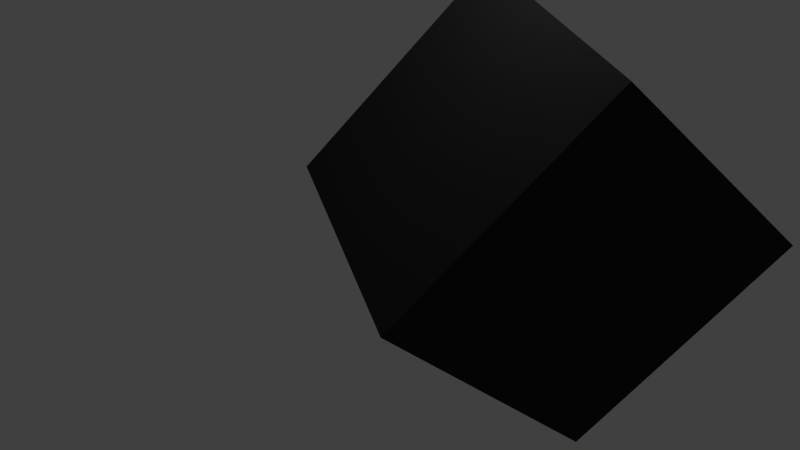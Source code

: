# Source: cubonocolorblend.blend  (saved by Blender 2.73.0; exported with 4.5.12 LTS)
import bpy
from mathutils import Matrix  # noqa: F401  (used for matrix-valued properties, if any)

bpy.ops.wm.read_factory_settings(use_empty=True)
scene = bpy.context.scene
scene.name = 'Scene'

# ---- collections
col_collection_1 = bpy.data.collections.new('Collection 1'); scene.collection.children.link(col_collection_1)

# ---- materials (node trees are filled in below, after node groups)
mat_material = bpy.data.materials.new('Material')
mat_material.alpha_threshold = 0.0
mat_material.use_transparent_shadow = False
mat_material.preview_render_type = 'CUBE'
mat_material.diffuse_color = (0.02487, 0.02501, 0.02721, 1.0)
mat_material.roughness = 0.9
mat_material.line_color = (0.0, 0.0, 0.0, 1.0)

# ---- material node trees

# ---- world
world_world = bpy.data.worlds.new('World'); scene.world = world_world
world_world.color = (0.05088, 0.05088, 0.05088)
world_world.use_sun_shadow = False
world_world.sun_shadow_jitter_overblur = 0.0
world_world.cycles.sampling_method = 'MANUAL'
world_world.cycles.sample_map_resolution = 256

# ---- cameras
cam_camera = bpy.data.cameras.new('Camera')
cam_camera.clip_end = 100.0
cam_camera.lens = 35.0
cam_camera.sensor_width = 32.0
cam_camera.sensor_height = 18.0
cam_camera.ortho_scale = 7.314
cam_camera.dof.focus_distance = 0.0
cam_camera.dof.aperture_fstop = 128.0

# ---- lights
light_lamp = bpy.data.lights.new('Lamp', 'POINT')
light_lamp.transmission_factor = 0.0
light_lamp.cutoff_distance = 30.0
light_lamp.energy = 100.0
light_lamp.shadow_buffer_clip_start = 1.001
light_lamp.shadow_soft_size = 0.1
light_lamp.shadow_maximum_resolution = 0.006
light_lamp.use_absolute_resolution = True
light_lamp.cycles.use_multiple_importance_sampling = False

# ---- meshes
me_cube = bpy.data.meshes.new('Cube')
me_cube.from_pydata([(1.0, 1.0, -1.0), (1.0, -1.0, -1.0), (-1.0, -1.0, -1.0), (-1.0, 1.0, -1.0), (1.0, 1.0, 1.0), (1.0, -1.0, 1.0), (-1.0, -1.0, 1.0), (-1.0, 1.0, 1.0)], [], [(0, 1, 2, 3), (4, 7, 6, 5), (0, 4, 5, 1), (1, 5, 6, 2), (2, 6, 7, 3), (4, 0, 3, 7)])
me_cube.materials.append(mat_material)
me_cube.use_remesh_preserve_volume = False
me_cube.use_remesh_preserve_attributes = False
me_cube.use_mirror_vertex_groups = False
me_cube.update()

# ---- objects
ob_cube = bpy.data.objects.new('Cube', me_cube)
ob_lamp = bpy.data.objects.new('Lamp', light_lamp)
ob_camera = bpy.data.objects.new('Camera', cam_camera)

# ---- transforms, parenting, visibility, modifiers, constraints
ob_cube.location = (3.941, -1.792, 3.006)
ob_cube.rotation_euler = (-0.736, 0.1484, -0.4508)
ob_cube.lock_rotations_4d = False
ob_cube.empty_display_type = 'ARROWS'
ob_cube.lineart.crease_threshold = 0.0
ob_lamp.location = (4.159, -1.555, 6.11)
ob_lamp.rotation_euler = (0.6503, 0.05522, 1.866)
ob_lamp.lock_rotations_4d = False
ob_lamp.empty_display_type = 'ARROWS'
ob_lamp.color = (0.0, 0.0, 0.0, 0.0)
ob_lamp.lineart.crease_threshold = 0.0
ob_camera.location = (7.407, -6.309, 5.641)
ob_camera.rotation_euler = (1.109, 0.01082, 0.8149)
ob_camera.lock_rotations_4d = False
ob_camera.empty_display_type = 'ARROWS'
ob_camera.color = (0.0, 0.0, 0.0, 0.0)
ob_camera.display_type = 'WIRE'
ob_camera.lineart.crease_threshold = 0.0

# ---- collection membership
col_collection_1.objects.link(ob_cube)
col_collection_1.objects.link(ob_lamp)
col_collection_1.objects.link(ob_camera)

# ---- scene / render settings (as saved in the file)
scene.camera = ob_camera
scene.frame_start = 1; scene.frame_end = 250; scene.frame_set(1)
scene.render.engine = 'BLENDER_EEVEE_NEXT'
scene.render.resolution_percentage = 50
scene.render.dither_intensity = 0.0
scene.cycles.use_denoising = False
scene.cycles.samples = 10
scene.cycles.sampling_pattern = 'TABULATED_SOBOL'
scene.cycles.light_sampling_threshold = 0.0
scene.cycles.use_adaptive_sampling = False
scene.cycles.use_light_tree = False
scene.cycles.blur_glossy = 0.0
scene.cycles.pixel_filter_type = 'GAUSSIAN'
scene.cycles.sample_clamp_indirect = 0.0
scene.view_settings.view_transform = 'Standard'
bpy.context.view_layer.update()
